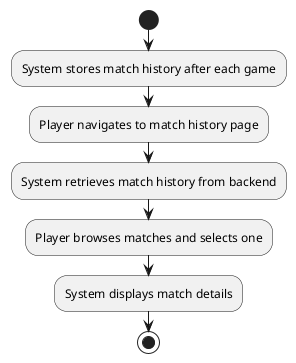

The diagram above was rendered by PlantUML. Its source (embedded in the PNG):
@startuml
start
:System stores match history after each game;
:Player navigates to match history page;
:System retrieves match history from backend;
:Player browses matches and selects one;
:System displays match details;
stop
@enduml